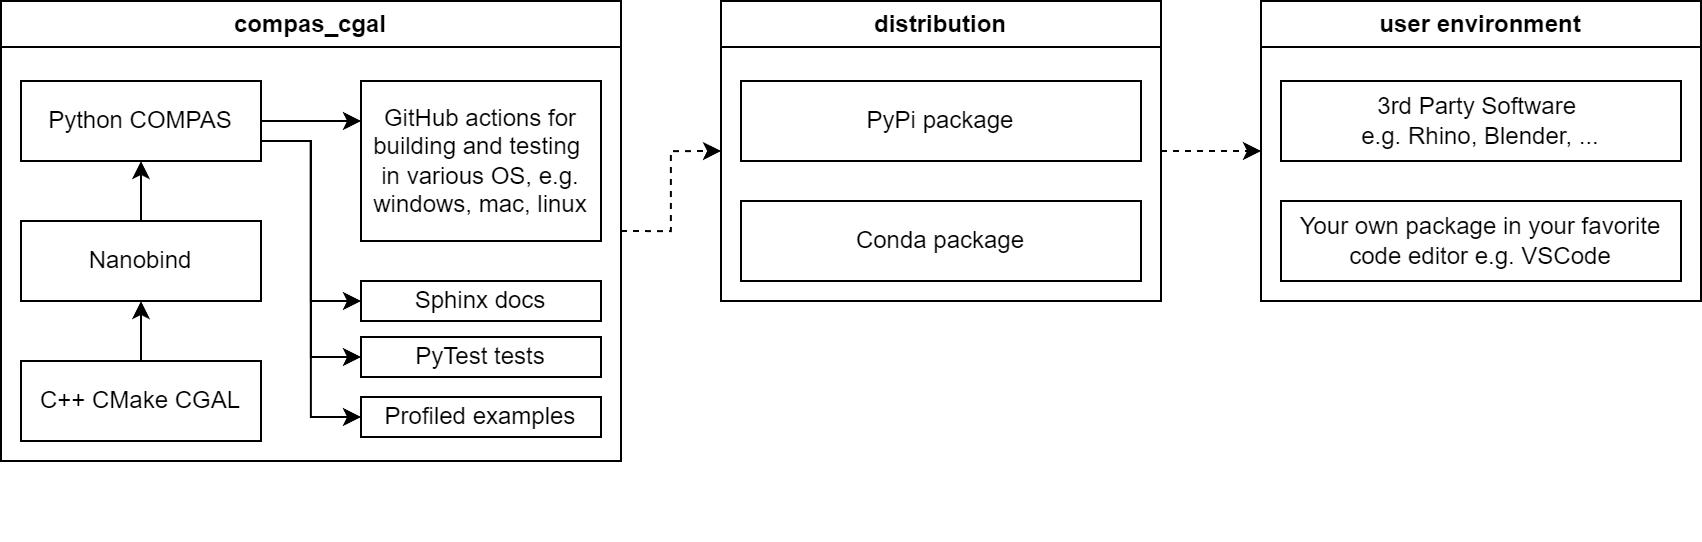

The diagram above was exported from draw.io. Its source (the exported page's mxGraphModel, read from the mxfile embedded in the PNG):
<mxGraphModel dx="1294" dy="952" grid="1" gridSize="10" guides="1" tooltips="1" connect="1" arrows="1" fold="1" page="1" pageScale="1" pageWidth="850" pageHeight="1100" math="0" shadow="0">
  <root>
    <mxCell id="0" />
    <mxCell id="1" parent="0" />
    <mxCell id="NV2lPkb23l8zP6e_C7M_-57" style="edgeStyle=orthogonalEdgeStyle;rounded=0;orthogonalLoop=1;jettySize=auto;html=1;exitX=1;exitY=0.5;exitDx=0;exitDy=0;entryX=0;entryY=0.5;entryDx=0;entryDy=0;dashed=1;" edge="1" parent="1" source="NV2lPkb23l8zP6e_C7M_-24" target="NV2lPkb23l8zP6e_C7M_-55">
      <mxGeometry relative="1" as="geometry" />
    </mxCell>
    <mxCell id="NV2lPkb23l8zP6e_C7M_-24" value="compas_cgal" style="swimlane;whiteSpace=wrap;html=1;" vertex="1" parent="1">
      <mxGeometry y="120" width="310" height="230" as="geometry" />
    </mxCell>
    <mxCell id="NV2lPkb23l8zP6e_C7M_-81" style="edgeStyle=orthogonalEdgeStyle;rounded=0;orthogonalLoop=1;jettySize=auto;html=1;exitX=1;exitY=0.75;exitDx=0;exitDy=0;entryX=0;entryY=0.5;entryDx=0;entryDy=0;" edge="1" parent="NV2lPkb23l8zP6e_C7M_-24" source="NV2lPkb23l8zP6e_C7M_-9" target="NV2lPkb23l8zP6e_C7M_-72">
      <mxGeometry relative="1" as="geometry" />
    </mxCell>
    <mxCell id="NV2lPkb23l8zP6e_C7M_-82" style="edgeStyle=orthogonalEdgeStyle;rounded=0;orthogonalLoop=1;jettySize=auto;html=1;exitX=1;exitY=0.75;exitDx=0;exitDy=0;entryX=0;entryY=0.5;entryDx=0;entryDy=0;" edge="1" parent="NV2lPkb23l8zP6e_C7M_-24" source="NV2lPkb23l8zP6e_C7M_-9" target="NV2lPkb23l8zP6e_C7M_-62">
      <mxGeometry relative="1" as="geometry" />
    </mxCell>
    <mxCell id="NV2lPkb23l8zP6e_C7M_-83" style="edgeStyle=orthogonalEdgeStyle;rounded=0;orthogonalLoop=1;jettySize=auto;html=1;exitX=1;exitY=0.75;exitDx=0;exitDy=0;entryX=0;entryY=0.5;entryDx=0;entryDy=0;" edge="1" parent="NV2lPkb23l8zP6e_C7M_-24" source="NV2lPkb23l8zP6e_C7M_-9" target="NV2lPkb23l8zP6e_C7M_-7">
      <mxGeometry relative="1" as="geometry" />
    </mxCell>
    <mxCell id="NV2lPkb23l8zP6e_C7M_-86" style="edgeStyle=orthogonalEdgeStyle;rounded=0;orthogonalLoop=1;jettySize=auto;html=1;exitX=1;exitY=0.5;exitDx=0;exitDy=0;entryX=0;entryY=0.25;entryDx=0;entryDy=0;" edge="1" parent="NV2lPkb23l8zP6e_C7M_-24" source="NV2lPkb23l8zP6e_C7M_-9" target="NV2lPkb23l8zP6e_C7M_-4">
      <mxGeometry relative="1" as="geometry" />
    </mxCell>
    <mxCell id="NV2lPkb23l8zP6e_C7M_-9" value="Python COMPAS" style="rounded=0;whiteSpace=wrap;html=1;" vertex="1" parent="NV2lPkb23l8zP6e_C7M_-24">
      <mxGeometry x="10" y="40" width="120" height="40" as="geometry" />
    </mxCell>
    <mxCell id="NV2lPkb23l8zP6e_C7M_-14" value="" style="group" vertex="1" connectable="0" parent="NV2lPkb23l8zP6e_C7M_-24">
      <mxGeometry x="180" y="50" width="120" height="220" as="geometry" />
    </mxCell>
    <mxCell id="NV2lPkb23l8zP6e_C7M_-7" value="Profiled examples" style="rounded=0;whiteSpace=wrap;html=1;" vertex="1" parent="NV2lPkb23l8zP6e_C7M_-14">
      <mxGeometry y="148" width="120" height="20" as="geometry" />
    </mxCell>
    <mxCell id="NV2lPkb23l8zP6e_C7M_-62" value="PyTest tests" style="rounded=0;whiteSpace=wrap;html=1;" vertex="1" parent="NV2lPkb23l8zP6e_C7M_-14">
      <mxGeometry y="118" width="120" height="20" as="geometry" />
    </mxCell>
    <mxCell id="NV2lPkb23l8zP6e_C7M_-72" value="Sphinx docs" style="rounded=0;whiteSpace=wrap;html=1;" vertex="1" parent="NV2lPkb23l8zP6e_C7M_-14">
      <mxGeometry y="90" width="120" height="20" as="geometry" />
    </mxCell>
    <mxCell id="NV2lPkb23l8zP6e_C7M_-4" value="GitHub actions for building and testing&amp;nbsp;&lt;div&gt;in various OS, e.g.&lt;br&gt;windows,&amp;nbsp;&lt;span style=&quot;background-color: transparent; color: light-dark(rgb(0, 0, 0), rgb(255, 255, 255));&quot;&gt;mac, linux&lt;/span&gt;&lt;/div&gt;" style="rounded=0;whiteSpace=wrap;html=1;" vertex="1" parent="NV2lPkb23l8zP6e_C7M_-14">
      <mxGeometry y="-10" width="120" height="80" as="geometry" />
    </mxCell>
    <mxCell id="NV2lPkb23l8zP6e_C7M_-75" style="edgeStyle=orthogonalEdgeStyle;rounded=0;orthogonalLoop=1;jettySize=auto;html=1;exitX=0.5;exitY=0;exitDx=0;exitDy=0;entryX=0.5;entryY=1;entryDx=0;entryDy=0;" edge="1" parent="NV2lPkb23l8zP6e_C7M_-24" source="NV2lPkb23l8zP6e_C7M_-1" target="NV2lPkb23l8zP6e_C7M_-9">
      <mxGeometry relative="1" as="geometry" />
    </mxCell>
    <mxCell id="NV2lPkb23l8zP6e_C7M_-1" value="Nanobind" style="rounded=0;whiteSpace=wrap;html=1;" vertex="1" parent="NV2lPkb23l8zP6e_C7M_-24">
      <mxGeometry x="10" y="110" width="120" height="40" as="geometry" />
    </mxCell>
    <mxCell id="NV2lPkb23l8zP6e_C7M_-74" style="edgeStyle=orthogonalEdgeStyle;rounded=0;orthogonalLoop=1;jettySize=auto;html=1;exitX=0.5;exitY=0;exitDx=0;exitDy=0;entryX=0.5;entryY=1;entryDx=0;entryDy=0;" edge="1" parent="NV2lPkb23l8zP6e_C7M_-24" source="NV2lPkb23l8zP6e_C7M_-8" target="NV2lPkb23l8zP6e_C7M_-1">
      <mxGeometry relative="1" as="geometry" />
    </mxCell>
    <mxCell id="NV2lPkb23l8zP6e_C7M_-8" value="C++ CMake CGAL" style="rounded=0;whiteSpace=wrap;html=1;" vertex="1" parent="NV2lPkb23l8zP6e_C7M_-24">
      <mxGeometry x="10" y="180" width="120" height="40" as="geometry" />
    </mxCell>
    <mxCell id="NV2lPkb23l8zP6e_C7M_-32" value="user environment" style="swimlane;whiteSpace=wrap;html=1;" vertex="1" parent="1">
      <mxGeometry x="630" y="120" width="220" height="150" as="geometry" />
    </mxCell>
    <mxCell id="NV2lPkb23l8zP6e_C7M_-38" value="3rd Party Software&amp;nbsp;&lt;div&gt;e.g.&amp;nbsp;&lt;span style=&quot;background-color: transparent; color: light-dark(rgb(0, 0, 0), rgb(255, 255, 255));&quot;&gt;Rhino, Blender, ...&lt;/span&gt;&lt;/div&gt;" style="rounded=0;whiteSpace=wrap;html=1;" vertex="1" parent="NV2lPkb23l8zP6e_C7M_-32">
      <mxGeometry x="10" y="40" width="200" height="40" as="geometry" />
    </mxCell>
    <mxCell id="NV2lPkb23l8zP6e_C7M_-39" value="Your own package in your favorite code editor e.g. VSCode" style="rounded=0;whiteSpace=wrap;html=1;" vertex="1" parent="NV2lPkb23l8zP6e_C7M_-32">
      <mxGeometry x="10" y="100" width="200" height="40" as="geometry" />
    </mxCell>
    <mxCell id="NV2lPkb23l8zP6e_C7M_-58" style="edgeStyle=orthogonalEdgeStyle;rounded=0;orthogonalLoop=1;jettySize=auto;html=1;exitX=1;exitY=0.5;exitDx=0;exitDy=0;entryX=0;entryY=0.5;entryDx=0;entryDy=0;dashed=1;" edge="1" parent="1" source="NV2lPkb23l8zP6e_C7M_-55" target="NV2lPkb23l8zP6e_C7M_-32">
      <mxGeometry relative="1" as="geometry" />
    </mxCell>
    <mxCell id="NV2lPkb23l8zP6e_C7M_-55" value="distribution" style="swimlane;whiteSpace=wrap;html=1;" vertex="1" parent="1">
      <mxGeometry x="360" y="120" width="220" height="150" as="geometry" />
    </mxCell>
    <mxCell id="NV2lPkb23l8zP6e_C7M_-2" value="PyPi&amp;nbsp;&lt;span style=&quot;background-color: transparent; color: light-dark(rgb(0, 0, 0), rgb(255, 255, 255));&quot;&gt;package&lt;/span&gt;" style="rounded=0;whiteSpace=wrap;html=1;" vertex="1" parent="NV2lPkb23l8zP6e_C7M_-55">
      <mxGeometry x="10" y="40" width="200" height="40" as="geometry" />
    </mxCell>
    <mxCell id="NV2lPkb23l8zP6e_C7M_-3" value="Conda&amp;nbsp;&lt;span style=&quot;background-color: transparent; color: light-dark(rgb(0, 0, 0), rgb(255, 255, 255));&quot;&gt;package&lt;/span&gt;" style="rounded=0;whiteSpace=wrap;html=1;" vertex="1" parent="NV2lPkb23l8zP6e_C7M_-55">
      <mxGeometry x="10" y="100" width="200" height="40" as="geometry" />
    </mxCell>
  </root>
</mxGraphModel>